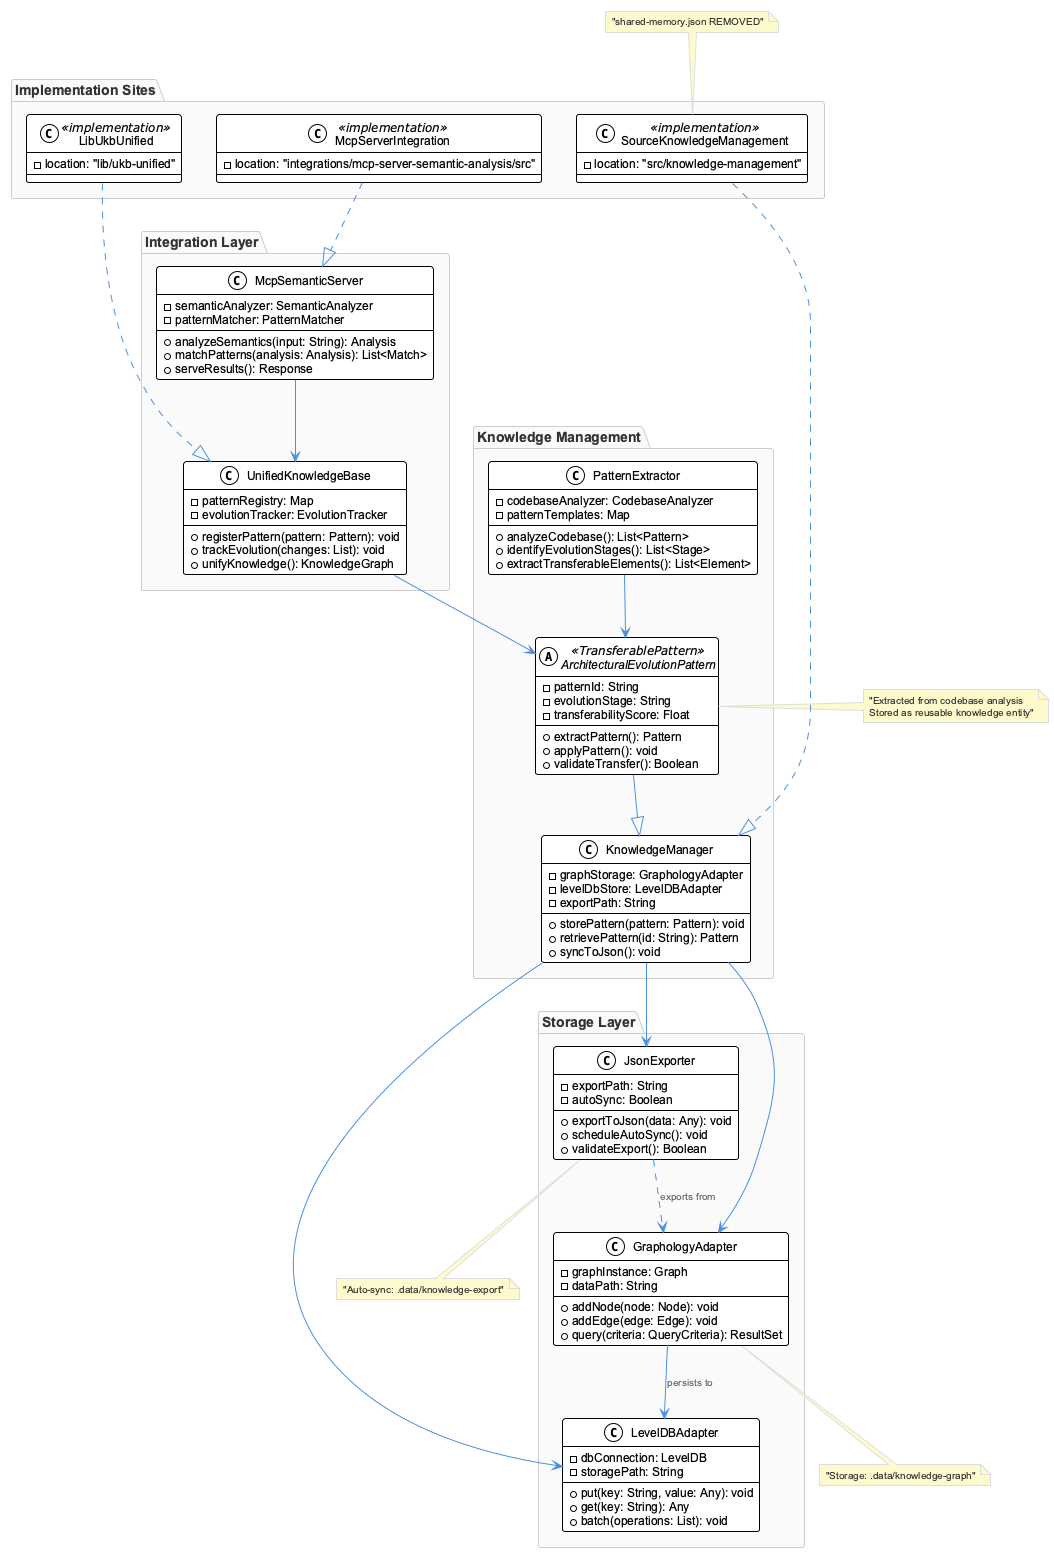

The diagram above was rendered by PlantUML. Its source (embedded in the PNG):
@startuml
!include /Users/q284340/Agentic/coding/docs/puml/_standard-style.puml

package "Knowledge Management" {
    abstract class ArchitecturalEvolutionPattern <<TransferablePattern>> {
        -patternId: String
        -evolutionStage: String
        -transferabilityScore: Float
        +extractPattern(): Pattern
        +applyPattern(): void
        +validateTransfer(): Boolean
    }
    
    class KnowledgeManager {
        -graphStorage: GraphologyAdapter
        -levelDbStore: LevelDBAdapter
        -exportPath: String
        +storePattern(pattern: Pattern): void
        +retrievePattern(id: String): Pattern
        +syncToJson(): void
    }
    
    class PatternExtractor {
        -codebaseAnalyzer: CodebaseAnalyzer
        -patternTemplates: Map
        +analyzeCodebase(): List<Pattern>
        +identifyEvolutionStages(): List<Stage>
        +extractTransferableElements(): List<Element>
    }
}

package "Storage Layer" {
    class GraphologyAdapter {
        -graphInstance: Graph
        -dataPath: String
        +addNode(node: Node): void
        +addEdge(edge: Edge): void
        +query(criteria: QueryCriteria): ResultSet
    }
    
    class LevelDBAdapter {
        -dbConnection: LevelDB
        -storagePath: String
        +put(key: String, value: Any): void
        +get(key: String): Any
        +batch(operations: List): void
    }
    
    class JsonExporter {
        -exportPath: String
        -autoSync: Boolean
        +exportToJson(data: Any): void
        +scheduleAutoSync(): void
        +validateExport(): Boolean
    }
}

package "Integration Layer" {
    class McpSemanticServer {
        -semanticAnalyzer: SemanticAnalyzer
        -patternMatcher: PatternMatcher
        +analyzeSemantics(input: String): Analysis
        +matchPatterns(analysis: Analysis): List<Match>
        +serveResults(): Response
    }
    
    class UnifiedKnowledgeBase {
        -patternRegistry: Map
        -evolutionTracker: EvolutionTracker
        +registerPattern(pattern: Pattern): void
        +trackEvolution(changes: List): void
        +unifyKnowledge(): KnowledgeGraph
    }
}

package "Implementation Sites" {
    class SourceKnowledgeManagement <<implementation>> {
        -location: "src/knowledge-management"
    }
    
    class LibUkbUnified <<implementation>> {
        -location: "lib/ukb-unified"
    }
    
    class McpServerIntegration <<implementation>> {
        -location: "integrations/mcp-server-semantic-analysis/src"
    }
}

' Relationships
ArchitecturalEvolutionPattern --|> KnowledgeManager
KnowledgeManager --> GraphologyAdapter
KnowledgeManager --> LevelDBAdapter
KnowledgeManager --> JsonExporter
PatternExtractor --> ArchitecturalEvolutionPattern
McpSemanticServer --> UnifiedKnowledgeBase
UnifiedKnowledgeBase --> ArchitecturalEvolutionPattern

' Implementation relationships
SourceKnowledgeManagement ..|> KnowledgeManager
LibUkbUnified ..|> UnifiedKnowledgeBase
McpServerIntegration ..|> McpSemanticServer

' Storage relationships
GraphologyAdapter --> LevelDBAdapter : "persists to"
JsonExporter ..> GraphologyAdapter : "exports from"

' Notes
note right of ArchitecturalEvolutionPattern : "Extracted from codebase analysis\nStored as reusable knowledge entity"
note bottom of GraphologyAdapter : "Storage: .data/knowledge-graph"
note bottom of JsonExporter : "Auto-sync: .data/knowledge-export"
note top of SourceKnowledgeManagement : "shared-memory.json REMOVED"

@enduml